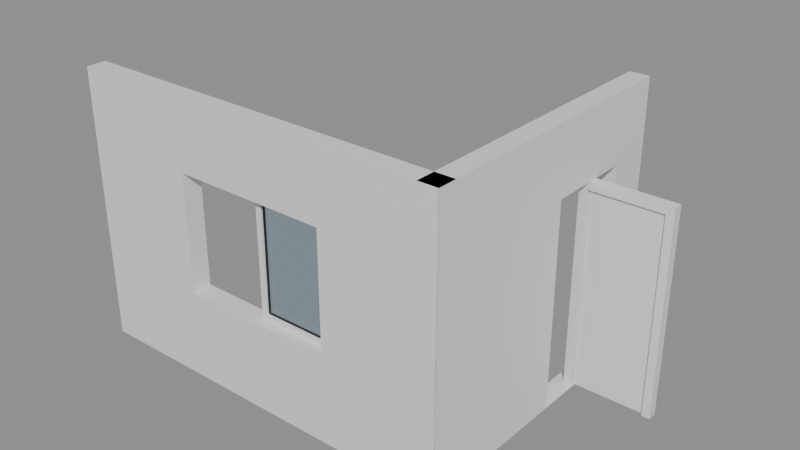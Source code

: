 # Source: e0641_after.blend  (saved by Blender 5.2.44; exported with 4.5.12 LTS)
import bpy
from mathutils import Matrix  # noqa: F401  (used for matrix-valued properties, if any)

bpy.ops.wm.read_factory_settings(use_empty=True)
scene = bpy.context.scene
scene.name = 'Scene'

# ---- materials (node trees are filled in below, after node groups)
mat_yeso = bpy.data.materials.new('Yeso')
mat_muro_pintura_gris = bpy.data.materials.new('Muro_Pintura_Gris')
mat_marco_negro = bpy.data.materials.new('Marco_Negro')
mat_vidrio = bpy.data.materials.new('Vidrio')
mat_madera_roble = bpy.data.materials.new('Madera_Roble')

# ---- material node trees
mat_yeso.use_nodes = True; mat_yeso.node_tree.nodes.clear()
_N = mat_yeso.node_tree.nodes; _L = mat_yeso.node_tree.links
n0 = _N.new('ShaderNodeBsdfPrincipled'); n0.name = 'Principled BSDF'; n0.location = (-200, 100)
n0.inputs[3].default_value = 1.45
n0.inputs[10].default_value = 0.005
n1 = _N.new('ShaderNodeOutputMaterial'); n1.name = 'Material Output'; n1.location = (200, 100)
_L.new(n0.outputs[0], n1.inputs[0])
n1.is_active_output = True
mat_muro_pintura_gris.use_nodes = True; mat_muro_pintura_gris.node_tree.nodes.clear()
_N = mat_muro_pintura_gris.node_tree.nodes; _L = mat_muro_pintura_gris.node_tree.links
n0 = _N.new('ShaderNodeBsdfPrincipled'); n0.name = 'Principled BSDF'; n0.location = (-200, 100)
n0.inputs[3].default_value = 1.45
n0.inputs[10].default_value = 0.005
n1 = _N.new('ShaderNodeOutputMaterial'); n1.name = 'Material Output'; n1.location = (200, 100)
_L.new(n0.outputs[0], n1.inputs[0])
n1.is_active_output = True
mat_marco_negro.use_nodes = True; mat_marco_negro.node_tree.nodes.clear()
_N = mat_marco_negro.node_tree.nodes; _L = mat_marco_negro.node_tree.links
n0 = _N.new('ShaderNodeBsdfPrincipled'); n0.name = 'Principled BSDF'; n0.location = (-200, 100)
n0.inputs[3].default_value = 1.45
n0.inputs[10].default_value = 0.005
n1 = _N.new('ShaderNodeOutputMaterial'); n1.name = 'Material Output'; n1.location = (200, 100)
_L.new(n0.outputs[0], n1.inputs[0])
n1.is_active_output = True
mat_vidrio.use_nodes = True; mat_vidrio.node_tree.nodes.clear()
_N = mat_vidrio.node_tree.nodes; _L = mat_vidrio.node_tree.links
n0 = _N.new('ShaderNodeBsdfPrincipled'); n0.name = 'Principled BSDF'; n0.location = (-200, 100)
n0.inputs[0].default_value = (0.7, 0.85, 1.0, 1.0)
n0.inputs[2].default_value = 0.05
n0.inputs[3].default_value = 1.45
n0.inputs[10].default_value = 0.005
n0.inputs[18].default_value = 1.0
n1 = _N.new('ShaderNodeOutputMaterial'); n1.name = 'Material Output'; n1.location = (200, 100)
_L.new(n0.outputs[0], n1.inputs[0])
n1.is_active_output = True
mat_madera_roble.use_nodes = True; mat_madera_roble.node_tree.nodes.clear()
_N = mat_madera_roble.node_tree.nodes; _L = mat_madera_roble.node_tree.links
n0 = _N.new('ShaderNodeBsdfPrincipled'); n0.name = 'Principled BSDF'; n0.location = (-200, 100)
n0.inputs[3].default_value = 1.45
n0.inputs[10].default_value = 0.005
n1 = _N.new('ShaderNodeOutputMaterial'); n1.name = 'Material Output'; n1.location = (200, 100)
_L.new(n0.outputs[0], n1.inputs[0])
n1.is_active_output = True

# ---- meshes
me_muro_frontal_cuerpo_mesh = bpy.data.meshes.new('Muro_Frontal_Cuerpo_mesh')
me_muro_frontal_cuerpo_mesh.from_pydata([(0.0, 0.0, 0.0), (4.0, 0.0, 0.0), (4.0, 0.2, 0.0), (0.0, 0.2, 0.0), (0.0, 0.0, 2.8), (4.0, 0.0, 2.8), (4.0, 0.2, 2.8), (0.0, 0.2, 2.8), (2.8, 0.0, 0.9), (1.2, 0.0, 0.9), (1.2, 0.0, 2.1), (2.8, 0.0, 2.1), (1.2, 0.2, 0.9), (1.2, 0.2, 2.1), (2.8, 0.2, 0.9), (2.8, 0.2, 2.1)], [], [(0, 1, 2, 3), (4, 5, 6, 7), (10, 4, 0, 1, 5, 11, 8, 9), (11, 5, 4, 10), (1, 2, 6, 5), (6, 2, 3, 7, 13, 12, 14, 15), (7, 6, 15, 13), (3, 0, 4, 7), (8, 9, 12, 14), (11, 10, 13, 15), (11, 15, 14, 8), (10, 9, 12, 13)])
me_muro_frontal_cuerpo_mesh.materials.append(mat_yeso)
me_muro_frontal_cuerpo_mesh.materials.append(None)
me_muro_frontal_cuerpo_mesh.update()
me_muro_lateral_cuerpo_mesh = bpy.data.meshes.new('Muro_Lateral_Cuerpo_mesh')
me_muro_lateral_cuerpo_mesh.from_pydata([(0.0, 0.0, 0.0), (3.0, 0.0, 0.0), (3.0, 0.2, 0.0), (0.0, 0.2, 0.0), (0.0, 0.0, 2.8), (3.0, 0.0, 2.8), (3.0, 0.2, 2.8), (0.0, 0.2, 2.8), (1.65, 0.0, 0.0), (2.55, 0.0, 2.1), (2.55, 0.0, 0.0), (1.65, 0.0, 2.1), (1.65, 0.2, 0.0), (2.55, 0.2, 0.0), (2.529, 0.2, 0.0), (1.65, 0.2, 2.1), (2.55, 0.2, 2.1), (2.55, 0.17, 0.0), (2.34, 0.156, 0.0)], [], [(12, 3, 0, 8), (17, 10, 1, 2, 13), (4, 5, 6, 7), (10, 1, 5, 4, 0, 8, 11, 9), (1, 2, 6, 5), (12, 3, 7, 6, 2, 13, 16, 15), (3, 0, 4, 7), (10, 8, 12, 14, 18, 17), (17, 18, 14, 13), (9, 11, 15, 16), (17, 10, 9, 16, 13), (12, 15, 11, 8)])
me_muro_lateral_cuerpo_mesh.materials.append(mat_muro_pintura_gris)
me_muro_lateral_cuerpo_mesh.materials.append(None)
me_muro_lateral_cuerpo_mesh.update()
me_ventana_jamba_izq_mesh = bpy.data.meshes.new('Ventana_Jamba_Izq_mesh')
me_ventana_jamba_izq_mesh.from_pydata([(0.0, 0.0, 0.0), (0.06, 0.0, 0.0), (0.06, 0.08, 0.0), (0.0, 0.08, 0.0), (0.0, 0.0, 1.2), (0.06, 0.0, 1.2), (0.06, 0.08, 1.2), (0.0, 0.08, 1.2)], [], [(0, 1, 2, 3), (4, 5, 6, 7), (0, 1, 5, 4), (1, 2, 6, 5), (2, 3, 7, 6), (3, 0, 4, 7)])
me_ventana_jamba_izq_mesh.materials.append(mat_marco_negro)
me_ventana_jamba_izq_mesh.update()
me_ventana_jamba_der_mesh = bpy.data.meshes.new('Ventana_Jamba_Der_mesh')
me_ventana_jamba_der_mesh.from_pydata([(0.0, 0.0, 0.0), (0.06, 0.0, 0.0), (0.06, 0.08, 0.0), (0.0, 0.08, 0.0), (0.0, 0.0, 1.2), (0.06, 0.0, 1.2), (0.06, 0.08, 1.2), (0.0, 0.08, 1.2)], [], [(0, 1, 2, 3), (4, 5, 6, 7), (0, 1, 5, 4), (1, 2, 6, 5), (2, 3, 7, 6), (3, 0, 4, 7)])
me_ventana_jamba_der_mesh.materials.append(mat_marco_negro)
me_ventana_jamba_der_mesh.update()
me_ventana_trav_inf_mesh = bpy.data.meshes.new('Ventana_Trav_Inf_mesh')
me_ventana_trav_inf_mesh.from_pydata([(0.0, 0.0, 0.0), (1.48, 0.0, 0.0), (1.48, 0.08, 0.0), (0.0, 0.08, 0.0), (0.0, 0.0, 0.06), (1.48, 0.0, 0.06), (1.48, 0.08, 0.06), (0.0, 0.08, 0.06)], [], [(0, 1, 2, 3), (4, 5, 6, 7), (0, 1, 5, 4), (1, 2, 6, 5), (2, 3, 7, 6), (3, 0, 4, 7)])
me_ventana_trav_inf_mesh.materials.append(mat_marco_negro)
me_ventana_trav_inf_mesh.update()
me_ventana_trav_sup_mesh = bpy.data.meshes.new('Ventana_Trav_Sup_mesh')
me_ventana_trav_sup_mesh.from_pydata([(0.0, 0.0, 0.0), (1.48, 0.0, 0.0), (1.48, 0.08, 0.0), (0.0, 0.08, 0.0), (0.0, 0.0, 0.06), (1.48, 0.0, 0.06), (1.48, 0.08, 0.06), (0.0, 0.08, 0.06)], [], [(0, 1, 2, 3), (4, 5, 6, 7), (0, 1, 5, 4), (1, 2, 6, 5), (2, 3, 7, 6), (3, 0, 4, 7)])
me_ventana_trav_sup_mesh.materials.append(mat_marco_negro)
me_ventana_trav_sup_mesh.update()
me_ventana_vidrio_1_1_mesh = bpy.data.meshes.new('Ventana_Vidrio_1_1_mesh')
me_ventana_vidrio_1_1_mesh.from_pydata([(0.0, 0.0, 0.0), (1.48, 0.0, 0.0), (1.48, 0.06, 0.0), (0.0, 0.06, 0.0), (0.0, 0.0, 1.08), (1.48, 0.0, 1.08), (1.48, 0.06, 1.08), (0.0, 0.06, 1.08)], [], [(0, 1, 2, 3), (4, 5, 6, 7), (0, 1, 5, 4), (1, 2, 6, 5), (2, 3, 7, 6), (3, 0, 4, 7)])
me_ventana_vidrio_1_1_mesh.materials.append(mat_vidrio)
me_ventana_vidrio_1_1_mesh.update()
me_puerta_jamba_izq_mesh = bpy.data.meshes.new('Puerta_Jamba_Izq_mesh')
me_puerta_jamba_izq_mesh.from_pydata([(0.0, 0.0, 0.0), (0.08, 0.0, 0.0), (0.08, 0.1, 0.0), (0.0, 0.1, 0.0), (0.0, 0.0, 2.1), (0.08, 0.0, 2.1), (0.08, 0.1, 2.1), (0.0, 0.1, 2.1)], [], [(0, 1, 2, 3), (4, 5, 6, 7), (0, 1, 5, 4), (1, 2, 6, 5), (2, 3, 7, 6), (3, 0, 4, 7)])
me_puerta_jamba_izq_mesh.materials.append(mat_marco_negro)
me_puerta_jamba_izq_mesh.update()
me_puerta_jamba_der_mesh = bpy.data.meshes.new('Puerta_Jamba_Der_mesh')
me_puerta_jamba_der_mesh.from_pydata([(0.0, 0.0, 0.0), (0.08, 0.0, 0.0), (0.08, 0.1, 0.0), (0.0, 0.1, 0.0), (0.0, 0.0, 2.1), (0.08, 0.0, 2.1), (0.08, 0.1, 2.1), (0.0, 0.1, 2.1)], [], [(0, 1, 2, 3), (4, 5, 6, 7), (0, 1, 5, 4), (1, 2, 6, 5), (2, 3, 7, 6), (3, 0, 4, 7)])
me_puerta_jamba_der_mesh.materials.append(mat_marco_negro)
me_puerta_jamba_der_mesh.update()
me_puerta_dintel_mesh = bpy.data.meshes.new('Puerta_Dintel_mesh')
me_puerta_dintel_mesh.from_pydata([(0.0, 0.0, 0.0), (0.74, 0.0, 0.0), (0.74, 0.1, 0.0), (0.0, 0.1, 0.0), (0.0, 0.0, 0.08), (0.74, 0.0, 0.08), (0.74, 0.1, 0.08), (0.0, 0.1, 0.08)], [], [(0, 1, 2, 3), (4, 5, 6, 7), (0, 1, 5, 4), (1, 2, 6, 5), (2, 3, 7, 6), (3, 0, 4, 7)])
me_puerta_dintel_mesh.materials.append(mat_marco_negro)
me_puerta_dintel_mesh.update()
me_puerta_panel_mesh = bpy.data.meshes.new('Puerta_Panel_mesh')
me_puerta_panel_mesh.from_pydata([(0.0, 0.0, 0.0), (0.73, 0.0, 0.0), (0.73, 0.04, 0.0), (0.0, 0.04, 0.0), (0.0, 0.0, 2.01), (0.73, 0.0, 2.01), (0.73, 0.04, 2.01), (0.0, 0.04, 2.01)], [], [(0, 1, 2, 3), (4, 5, 6, 7), (0, 1, 5, 4), (1, 2, 6, 5), (2, 3, 7, 6), (3, 0, 4, 7)])
me_puerta_panel_mesh.materials.append(mat_madera_roble)
me_puerta_panel_mesh.update()

# ---- objects
ob_muro_frontal = bpy.data.objects.new('Muro_Frontal', None)
ob_muro_frontal_cuerpo = bpy.data.objects.new('Muro_Frontal_Cuerpo', me_muro_frontal_cuerpo_mesh)
ob_muro_lateral = bpy.data.objects.new('Muro_Lateral', None)
ob_muro_lateral_cuerpo = bpy.data.objects.new('Muro_Lateral_Cuerpo', me_muro_lateral_cuerpo_mesh)
ob_ventana = bpy.data.objects.new('Ventana', None)
ob_ventana_jamba_izq = bpy.data.objects.new('Ventana_Jamba_Izq', me_ventana_jamba_izq_mesh)
ob_ventana_jamba_der = bpy.data.objects.new('Ventana_Jamba_Der', me_ventana_jamba_der_mesh)
ob_ventana_trav_inf = bpy.data.objects.new('Ventana_Trav_Inf', me_ventana_trav_inf_mesh)
ob_ventana_trav_sup = bpy.data.objects.new('Ventana_Trav_Sup', me_ventana_trav_sup_mesh)
ob_ventana_vidrio_1_1 = bpy.data.objects.new('Ventana_Vidrio_1_1', me_ventana_vidrio_1_1_mesh)
ob_puerta = bpy.data.objects.new('Puerta', None)
ob_puerta_jamba_izq = bpy.data.objects.new('Puerta_Jamba_Izq', me_puerta_jamba_izq_mesh)
ob_puerta_jamba_der = bpy.data.objects.new('Puerta_Jamba_Der', me_puerta_jamba_der_mesh)
ob_puerta_dintel = bpy.data.objects.new('Puerta_Dintel', me_puerta_dintel_mesh)
ob_puerta_panel = bpy.data.objects.new('Puerta_Panel', me_puerta_panel_mesh)

# ---- transforms, parenting, visibility, modifiers, constraints
ob_muro_frontal.location = (0.0, 0.0, 0.0)
ob_muro_frontal.empty_display_type = 'ARROWS'
ob_muro_frontal_cuerpo.parent = ob_muro_frontal
ob_muro_frontal_cuerpo.location = (0.0, 0.0, 0.0)
ob_muro_lateral.location = (4.0, 0.0, 0.0)
ob_muro_lateral.rotation_euler = (0.0, 0.0, 1.571)
ob_muro_lateral.empty_display_type = 'ARROWS'
ob_muro_lateral_cuerpo.parent = ob_muro_lateral
ob_muro_lateral_cuerpo.location = (0.0, 0.0, 0.0)
ob_ventana.location = (2.0, 0.1, 0.9)
ob_ventana.empty_display_type = 'ARROWS'
ob_ventana_jamba_izq.parent = ob_ventana
ob_ventana_jamba_izq.location = (0.0, 0.0, 0.0)
ob_ventana_jamba_der.parent = ob_ventana
ob_ventana_jamba_der.location = (1.54, 0.0, 0.0)
ob_ventana_trav_inf.parent = ob_ventana
ob_ventana_trav_inf.location = (0.06, 0.0, 0.0)
ob_ventana_trav_sup.parent = ob_ventana
ob_ventana_trav_sup.location = (0.06, 0.0, 1.14)
ob_ventana_vidrio_1_1.parent = ob_ventana
ob_ventana_vidrio_1_1.location = (0.06, 0.02, 0.06)
ob_puerta.location = (3.9, 2.1, 0.0)
ob_puerta.empty_display_type = 'ARROWS'
ob_puerta_jamba_izq.parent = ob_puerta
ob_puerta_jamba_izq.location = (0.0, 0.0, 0.0)
ob_puerta_jamba_der.parent = ob_puerta
ob_puerta_jamba_der.location = (0.82, 0.0, 0.0)
ob_puerta_dintel.parent = ob_puerta
ob_puerta_dintel.location = (0.08, 0.0, 2.02)
ob_puerta_panel.parent = ob_puerta
ob_puerta_panel.location = (0.085, 0.03, 0.005)

# ---- collection membership
scene.collection.objects.link(ob_muro_frontal)
scene.collection.objects.link(ob_muro_frontal_cuerpo)
scene.collection.objects.link(ob_muro_lateral)
scene.collection.objects.link(ob_muro_lateral_cuerpo)
scene.collection.objects.link(ob_ventana)
scene.collection.objects.link(ob_ventana_jamba_izq)
scene.collection.objects.link(ob_ventana_jamba_der)
scene.collection.objects.link(ob_ventana_trav_inf)
scene.collection.objects.link(ob_ventana_trav_sup)
scene.collection.objects.link(ob_ventana_vidrio_1_1)
scene.collection.objects.link(ob_puerta)
scene.collection.objects.link(ob_puerta_jamba_izq)
scene.collection.objects.link(ob_puerta_jamba_der)
scene.collection.objects.link(ob_puerta_dintel)
scene.collection.objects.link(ob_puerta_panel)

# ---- scene / render settings (as saved in the file)
scene.frame_start = 1; scene.frame_end = 250; scene.frame_set(1)
scene.render.engine = 'BLENDER_EEVEE_NEXT'
scene.render.bake_bias = 0.0
scene.render.bake_samples = 0
scene.render.compositor_device = 'GPU'
scene.eevee.use_volume_custom_range = False
scene.eevee.fast_gi_thickness_near = 0.1
scene.eevee.fast_gi_thickness_far = 0.0
scene.eevee.ray_tracing_options.screen_trace_thickness = 0.1
bpy.context.view_layer.update()

# ---- added for rendering (the .blend has no active camera and no usable light): camera, sun + grey world if the file has none
cam_auto = bpy.data.cameras.new('AutoCamera')
cam_auto.lens = 50.0
cam_auto.sensor_width = 36.0
cam_auto.clip_end = 1000.0
ob_auto_camera = bpy.data.objects.new('AutoCamera', cam_auto)
scene.collection.objects.link(ob_auto_camera)
ob_auto_camera.location = (8.24285, -5.51142, 6.07428)
ob_auto_camera.rotation_euler = (1.09748, -7.21219e-08, 0.694738)
scene.camera = ob_auto_camera
light_auto_sun = bpy.data.lights.new('AutoSun', 'SUN')
light_auto_sun.energy = 3.0
light_auto_sun.angle = 0.0523599
ob_auto_sun = bpy.data.objects.new('AutoSun', light_auto_sun)
scene.collection.objects.link(ob_auto_sun)
ob_auto_sun.rotation_euler = (0.872665, 0.174533, 0.523599)
if scene.world is None:
    world_auto = bpy.data.worlds.new('AutoWorld')
    world_auto.color = (0.3, 0.3, 0.3)
    scene.world = world_auto
bpy.context.view_layer.update()
